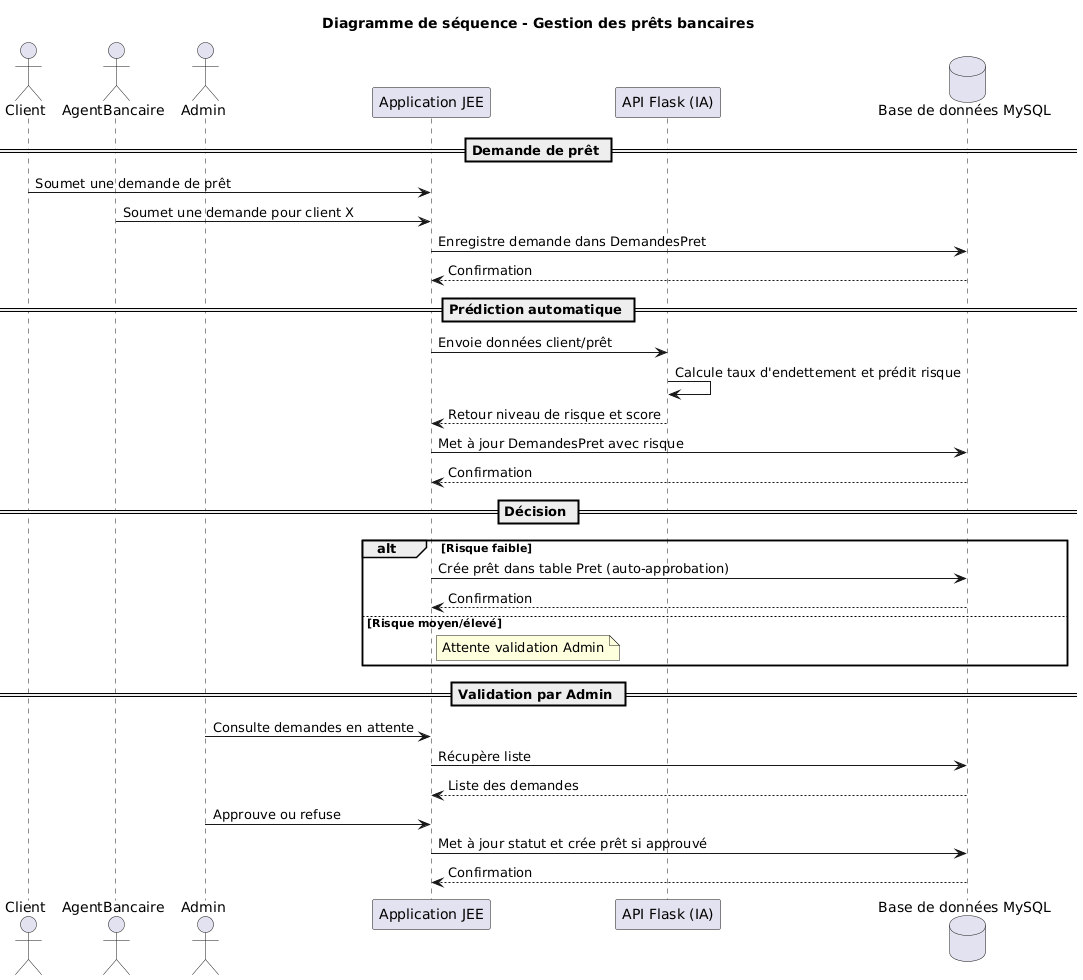

The diagram above was rendered by PlantUML. Its source (embedded in the PNG):
@startuml
title Diagramme de séquence - Gestion des prêts bancaires

actor Client
actor AgentBancaire
actor Admin
participant "Application JEE" as JEE
participant "API Flask (IA)" as Flask
database "Base de données MySQL" as DB

== Demande de prêt ==
Client -> JEE : Soumet une demande de prêt
AgentBancaire -> JEE : Soumet une demande pour client X
JEE -> DB : Enregistre demande dans DemandesPret
DB --> JEE : Confirmation

== Prédiction automatique ==
JEE -> Flask : Envoie données client/prêt
Flask -> Flask : Calcule taux d'endettement et prédit risque
Flask --> JEE : Retour niveau de risque et score
JEE -> DB : Met à jour DemandesPret avec risque
DB --> JEE : Confirmation

== Décision ==
alt Risque faible
    JEE -> DB : Crée prêt dans table Pret (auto-approbation)
    DB --> JEE : Confirmation
else Risque moyen/élevé
    note right of JEE : Attente validation Admin
end

== Validation par Admin ==
Admin -> JEE : Consulte demandes en attente
JEE -> DB : Récupère liste
DB --> JEE : Liste des demandes
Admin -> JEE : Approuve ou refuse
JEE -> DB : Met à jour statut et crée prêt si approuvé
DB --> JEE : Confirmation
@enduml